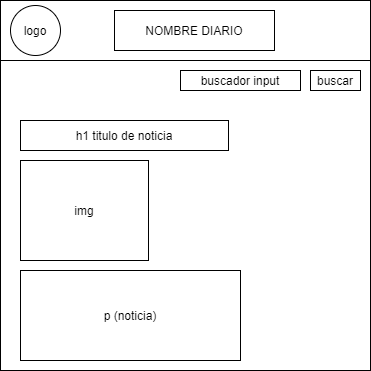

The diagram above was exported from draw.io. Its source (the exported page's mxGraphModel, read from the mxfile embedded in the PNG):
<mxGraphModel dx="868" dy="450" grid="1" gridSize="10" guides="1" tooltips="1" connect="1" arrows="1" fold="1" page="1" pageScale="1" pageWidth="827" pageHeight="1169" math="0" shadow="0">
  <root>
    <mxCell id="0" />
    <mxCell id="1" parent="0" />
    <mxCell id="4W2mjjDzd8HdfMRNUKG7-1" value="" style="whiteSpace=wrap;html=1;aspect=fixed;" vertex="1" parent="1">
      <mxGeometry x="220" y="40" width="370" height="370" as="geometry" />
    </mxCell>
    <mxCell id="4W2mjjDzd8HdfMRNUKG7-2" value="" style="rounded=0;whiteSpace=wrap;html=1;" vertex="1" parent="1">
      <mxGeometry x="220" y="40" width="370" height="60" as="geometry" />
    </mxCell>
    <mxCell id="4W2mjjDzd8HdfMRNUKG7-3" value="logo" style="ellipse;whiteSpace=wrap;html=1;" vertex="1" parent="1">
      <mxGeometry x="230" y="45" width="50" height="50" as="geometry" />
    </mxCell>
    <mxCell id="4W2mjjDzd8HdfMRNUKG7-5" value="buscador input" style="rounded=0;whiteSpace=wrap;html=1;" vertex="1" parent="1">
      <mxGeometry x="400" y="110" width="120" height="20" as="geometry" />
    </mxCell>
    <mxCell id="4W2mjjDzd8HdfMRNUKG7-6" value="buscar" style="rounded=0;whiteSpace=wrap;html=1;" vertex="1" parent="1">
      <mxGeometry x="530" y="110" width="50" height="20" as="geometry" />
    </mxCell>
    <mxCell id="4W2mjjDzd8HdfMRNUKG7-7" value="NOMBRE DIARIO" style="rounded=0;whiteSpace=wrap;html=1;" vertex="1" parent="1">
      <mxGeometry x="334" y="50" width="160" height="40" as="geometry" />
    </mxCell>
    <mxCell id="4W2mjjDzd8HdfMRNUKG7-10" value="h1 titulo de noticia" style="rounded=0;whiteSpace=wrap;html=1;" vertex="1" parent="1">
      <mxGeometry x="240" y="160" width="208" height="30" as="geometry" />
    </mxCell>
    <mxCell id="4W2mjjDzd8HdfMRNUKG7-11" value="img" style="rounded=0;whiteSpace=wrap;html=1;" vertex="1" parent="1">
      <mxGeometry x="240" y="200" width="128" height="100" as="geometry" />
    </mxCell>
    <mxCell id="4W2mjjDzd8HdfMRNUKG7-13" value="p (noticia)" style="rounded=0;whiteSpace=wrap;html=1;" vertex="1" parent="1">
      <mxGeometry x="240" y="310" width="220" height="90" as="geometry" />
    </mxCell>
  </root>
</mxGraphModel>